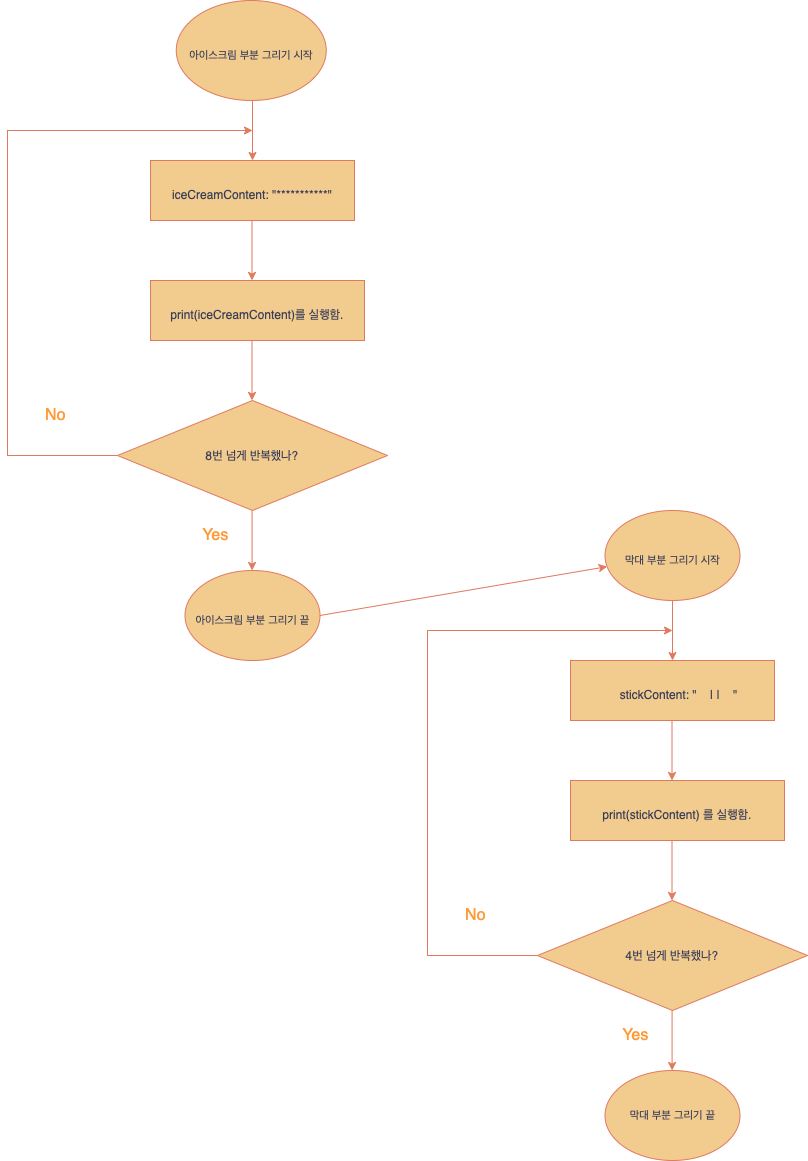

The diagram above was exported from draw.io. Its source (the exported page's mxGraphModel, read from the mxfile embedded in the PNG):
<mxGraphModel dx="1820" dy="1488" grid="1" gridSize="10" guides="1" tooltips="1" connect="1" arrows="1" fold="1" page="1" pageScale="1" pageWidth="827" pageHeight="1169" math="0" shadow="0">
  <root>
    <mxCell id="0" />
    <mxCell id="1" parent="0" />
    <mxCell id="CqoHhgAyab2lXAo-t4Wk-1" value="&lt;font style=&quot;font-size: 11px;&quot;&gt;아이스크림 부분 그리기 시작&lt;/font&gt;" style="ellipse;whiteSpace=wrap;html=1;aspect=fixed;fontSize=25;labelBackgroundColor=none;fillColor=#F2CC8F;strokeColor=#E07A5F;fontColor=#393C56;" vertex="1" parent="1">
      <mxGeometry x="-651.25" width="150" height="100" as="geometry" />
    </mxCell>
    <mxCell id="CqoHhgAyab2lXAo-t4Wk-2" value="" style="endArrow=classic;html=1;rounded=0;fontSize=25;labelBackgroundColor=none;fontColor=default;strokeColor=#E07A5F;" edge="1" parent="1">
      <mxGeometry width="50" height="50" relative="1" as="geometry">
        <mxPoint x="-575" y="100" as="sourcePoint" />
        <mxPoint x="-575" y="160" as="targetPoint" />
        <Array as="points">
          <mxPoint x="-575" y="150" />
        </Array>
      </mxGeometry>
    </mxCell>
    <mxCell id="CqoHhgAyab2lXAo-t4Wk-3" value="&lt;font style=&quot;font-size: 12px;&quot;&gt;iceCreamContent: &quot;***********&quot;&lt;/font&gt;" style="rounded=0;whiteSpace=wrap;html=1;fontSize=25;labelBackgroundColor=none;fillColor=#F2CC8F;strokeColor=#E07A5F;fontColor=#393C56;" vertex="1" parent="1">
      <mxGeometry x="-677" y="160" width="204" height="60" as="geometry" />
    </mxCell>
    <mxCell id="CqoHhgAyab2lXAo-t4Wk-4" value="" style="endArrow=classic;html=1;rounded=0;fontSize=25;labelBackgroundColor=none;fontColor=default;strokeColor=#E07A5F;" edge="1" parent="1">
      <mxGeometry width="50" height="50" relative="1" as="geometry">
        <mxPoint x="-575.5" y="220" as="sourcePoint" />
        <mxPoint x="-575.5" y="280" as="targetPoint" />
        <Array as="points">
          <mxPoint x="-575.5" y="270" />
        </Array>
      </mxGeometry>
    </mxCell>
    <mxCell id="CqoHhgAyab2lXAo-t4Wk-5" value="&lt;span style=&quot;font-size: 12px;&quot;&gt;print(iceCreamContent)를 실행함.&lt;br&gt;&lt;/span&gt;" style="rounded=0;whiteSpace=wrap;html=1;fontSize=25;labelBackgroundColor=none;fillColor=#F2CC8F;strokeColor=#E07A5F;fontColor=#393C56;" vertex="1" parent="1">
      <mxGeometry x="-677" y="280" width="214" height="60" as="geometry" />
    </mxCell>
    <mxCell id="CqoHhgAyab2lXAo-t4Wk-6" value="8번 넘게 반복했나?" style="rhombus;whiteSpace=wrap;html=1;fontSize=12;labelBackgroundColor=none;fillColor=#F2CC8F;strokeColor=#E07A5F;fontColor=#393C56;" vertex="1" parent="1">
      <mxGeometry x="-710" y="400" width="270" height="110" as="geometry" />
    </mxCell>
    <mxCell id="CqoHhgAyab2lXAo-t4Wk-7" value="" style="endArrow=classic;html=1;rounded=0;fontSize=25;labelBackgroundColor=none;fontColor=default;strokeColor=#E07A5F;" edge="1" parent="1">
      <mxGeometry width="50" height="50" relative="1" as="geometry">
        <mxPoint x="-575.5" y="340" as="sourcePoint" />
        <mxPoint x="-575.5" y="400" as="targetPoint" />
        <Array as="points">
          <mxPoint x="-575.5" y="390" />
        </Array>
      </mxGeometry>
    </mxCell>
    <mxCell id="CqoHhgAyab2lXAo-t4Wk-8" value="Yes" style="text;html=1;align=center;verticalAlign=middle;resizable=0;points=[];autosize=1;strokeColor=none;fillColor=none;fontSize=16;labelBackgroundColor=none;fontColor=#FF9933;" vertex="1" parent="1">
      <mxGeometry x="-637" y="520" width="50" height="30" as="geometry" />
    </mxCell>
    <mxCell id="CqoHhgAyab2lXAo-t4Wk-9" value="No" style="text;html=1;align=center;verticalAlign=middle;resizable=0;points=[];autosize=1;strokeColor=none;fillColor=none;fontSize=16;labelBackgroundColor=none;fontColor=#FF9933;" vertex="1" parent="1">
      <mxGeometry x="-792" y="400" width="40" height="30" as="geometry" />
    </mxCell>
    <mxCell id="CqoHhgAyab2lXAo-t4Wk-16" value="" style="endArrow=classic;html=1;rounded=0;fontSize=25;exitX=0;exitY=0.5;exitDx=0;exitDy=0;labelBackgroundColor=none;fontColor=default;strokeColor=#E07A5F;" edge="1" parent="1" source="CqoHhgAyab2lXAo-t4Wk-6">
      <mxGeometry width="50" height="50" relative="1" as="geometry">
        <mxPoint x="-720" y="480" as="sourcePoint" />
        <mxPoint x="-575" y="130" as="targetPoint" />
        <Array as="points">
          <mxPoint x="-820" y="455" />
          <mxPoint x="-820" y="130" />
        </Array>
      </mxGeometry>
    </mxCell>
    <mxCell id="CqoHhgAyab2lXAo-t4Wk-17" value="&lt;font style=&quot;font-size: 11px;&quot;&gt;아이스크림 부분 그리기 끝&lt;/font&gt;" style="ellipse;whiteSpace=wrap;html=1;aspect=fixed;fontSize=25;labelBackgroundColor=none;fillColor=#F2CC8F;strokeColor=#E07A5F;fontColor=#393C56;" vertex="1" parent="1">
      <mxGeometry x="-642.5" y="570" width="135" height="90" as="geometry" />
    </mxCell>
    <mxCell id="CqoHhgAyab2lXAo-t4Wk-18" value="" style="endArrow=classic;html=1;rounded=0;fontSize=25;labelBackgroundColor=none;fontColor=default;strokeColor=#E07A5F;" edge="1" parent="1">
      <mxGeometry width="50" height="50" relative="1" as="geometry">
        <mxPoint x="-575.4200000000001" y="510" as="sourcePoint" />
        <mxPoint x="-575.4200000000001" y="570" as="targetPoint" />
        <Array as="points">
          <mxPoint x="-575.4200000000001" y="560" />
        </Array>
      </mxGeometry>
    </mxCell>
    <mxCell id="CqoHhgAyab2lXAo-t4Wk-19" value="&lt;span style=&quot;font-size: 11px;&quot;&gt;막대 부분 그리기 시작&lt;/span&gt;" style="ellipse;whiteSpace=wrap;html=1;aspect=fixed;fontSize=25;labelBackgroundColor=none;fillColor=#F2CC8F;strokeColor=#E07A5F;fontColor=#393C56;" vertex="1" parent="1">
      <mxGeometry x="-222.5" y="510" width="135" height="90" as="geometry" />
    </mxCell>
    <mxCell id="CqoHhgAyab2lXAo-t4Wk-20" value="" style="endArrow=classic;html=1;rounded=0;fontSize=25;labelBackgroundColor=none;fontColor=default;strokeColor=#E07A5F;" edge="1" parent="1">
      <mxGeometry width="50" height="50" relative="1" as="geometry">
        <mxPoint x="-155" y="600" as="sourcePoint" />
        <mxPoint x="-155" y="660" as="targetPoint" />
        <Array as="points">
          <mxPoint x="-155" y="650" />
        </Array>
      </mxGeometry>
    </mxCell>
    <mxCell id="CqoHhgAyab2lXAo-t4Wk-21" value="&lt;font style=&quot;font-size: 12px;&quot;&gt;&amp;nbsp; &amp;nbsp; stickContent: &quot; &amp;nbsp; &amp;nbsp;| | &amp;nbsp; &amp;nbsp;&quot;&lt;/font&gt;" style="rounded=0;whiteSpace=wrap;html=1;fontSize=25;labelBackgroundColor=none;fillColor=#F2CC8F;strokeColor=#E07A5F;fontColor=#393C56;" vertex="1" parent="1">
      <mxGeometry x="-257" y="660" width="204" height="60" as="geometry" />
    </mxCell>
    <mxCell id="CqoHhgAyab2lXAo-t4Wk-22" value="" style="endArrow=classic;html=1;rounded=0;fontSize=25;labelBackgroundColor=none;fontColor=default;strokeColor=#E07A5F;" edge="1" parent="1">
      <mxGeometry width="50" height="50" relative="1" as="geometry">
        <mxPoint x="-155.5" y="720" as="sourcePoint" />
        <mxPoint x="-155.5" y="780" as="targetPoint" />
        <Array as="points">
          <mxPoint x="-155.5" y="770" />
        </Array>
      </mxGeometry>
    </mxCell>
    <mxCell id="CqoHhgAyab2lXAo-t4Wk-23" value="&lt;span style=&quot;font-size: 12px;&quot;&gt;print(stickContent)&amp;nbsp;&lt;/span&gt;&lt;font style=&quot;font-size: 12px;&quot;&gt;를 실행함.&lt;/font&gt;" style="rounded=0;whiteSpace=wrap;html=1;fontSize=25;labelBackgroundColor=none;fillColor=#F2CC8F;strokeColor=#E07A5F;fontColor=#393C56;" vertex="1" parent="1">
      <mxGeometry x="-257" y="780" width="214" height="60" as="geometry" />
    </mxCell>
    <mxCell id="CqoHhgAyab2lXAo-t4Wk-24" value="4번 넘게 반복했나?" style="rhombus;whiteSpace=wrap;html=1;fontSize=12;labelBackgroundColor=none;fillColor=#F2CC8F;strokeColor=#E07A5F;fontColor=#393C56;" vertex="1" parent="1">
      <mxGeometry x="-290" y="900" width="270" height="110" as="geometry" />
    </mxCell>
    <mxCell id="CqoHhgAyab2lXAo-t4Wk-25" value="" style="endArrow=classic;html=1;rounded=0;fontSize=25;labelBackgroundColor=none;fontColor=default;strokeColor=#E07A5F;" edge="1" parent="1">
      <mxGeometry width="50" height="50" relative="1" as="geometry">
        <mxPoint x="-155.5" y="840" as="sourcePoint" />
        <mxPoint x="-155.5" y="900" as="targetPoint" />
        <Array as="points">
          <mxPoint x="-155.5" y="890" />
        </Array>
      </mxGeometry>
    </mxCell>
    <mxCell id="CqoHhgAyab2lXAo-t4Wk-26" value="Yes" style="text;html=1;align=center;verticalAlign=middle;resizable=0;points=[];autosize=1;strokeColor=none;fillColor=none;fontSize=16;labelBackgroundColor=none;fontColor=#FF9933;" vertex="1" parent="1">
      <mxGeometry x="-217" y="1020" width="50" height="30" as="geometry" />
    </mxCell>
    <mxCell id="CqoHhgAyab2lXAo-t4Wk-27" value="No" style="text;html=1;align=center;verticalAlign=middle;resizable=0;points=[];autosize=1;strokeColor=none;fillColor=none;fontSize=16;labelBackgroundColor=none;fontColor=#FF9933;" vertex="1" parent="1">
      <mxGeometry x="-372" y="900" width="40" height="30" as="geometry" />
    </mxCell>
    <mxCell id="CqoHhgAyab2lXAo-t4Wk-28" value="" style="endArrow=classic;html=1;rounded=0;fontSize=25;exitX=0;exitY=0.5;exitDx=0;exitDy=0;labelBackgroundColor=none;fontColor=default;strokeColor=#E07A5F;" edge="1" parent="1" source="CqoHhgAyab2lXAo-t4Wk-24">
      <mxGeometry width="50" height="50" relative="1" as="geometry">
        <mxPoint x="-300" y="980" as="sourcePoint" />
        <mxPoint x="-155" y="630" as="targetPoint" />
        <Array as="points">
          <mxPoint x="-400" y="955" />
          <mxPoint x="-400" y="630" />
        </Array>
      </mxGeometry>
    </mxCell>
    <mxCell id="CqoHhgAyab2lXAo-t4Wk-29" value="막대 부분 그리기 끝" style="ellipse;whiteSpace=wrap;html=1;aspect=fixed;fontSize=11;labelBackgroundColor=none;fillColor=#F2CC8F;strokeColor=#E07A5F;fontColor=#393C56;" vertex="1" parent="1">
      <mxGeometry x="-222.5" y="1070" width="135" height="90" as="geometry" />
    </mxCell>
    <mxCell id="CqoHhgAyab2lXAo-t4Wk-30" value="" style="endArrow=classic;html=1;rounded=0;fontSize=25;labelBackgroundColor=none;fontColor=default;strokeColor=#E07A5F;" edge="1" parent="1">
      <mxGeometry width="50" height="50" relative="1" as="geometry">
        <mxPoint x="-155.42000000000007" y="1010" as="sourcePoint" />
        <mxPoint x="-155.42000000000007" y="1070" as="targetPoint" />
        <Array as="points">
          <mxPoint x="-155.42000000000007" y="1060" />
        </Array>
      </mxGeometry>
    </mxCell>
    <mxCell id="CqoHhgAyab2lXAo-t4Wk-31" value="" style="endArrow=classic;html=1;rounded=0;fontSize=25;exitX=1;exitY=0.5;exitDx=0;exitDy=0;labelBackgroundColor=none;fontColor=default;strokeColor=#E07A5F;" edge="1" parent="1" source="CqoHhgAyab2lXAo-t4Wk-17" target="CqoHhgAyab2lXAo-t4Wk-19">
      <mxGeometry width="50" height="50" relative="1" as="geometry">
        <mxPoint x="-565.4200000000001" y="520" as="sourcePoint" />
        <mxPoint x="-565.4200000000001" y="580" as="targetPoint" />
        <Array as="points" />
      </mxGeometry>
    </mxCell>
  </root>
</mxGraphModel>